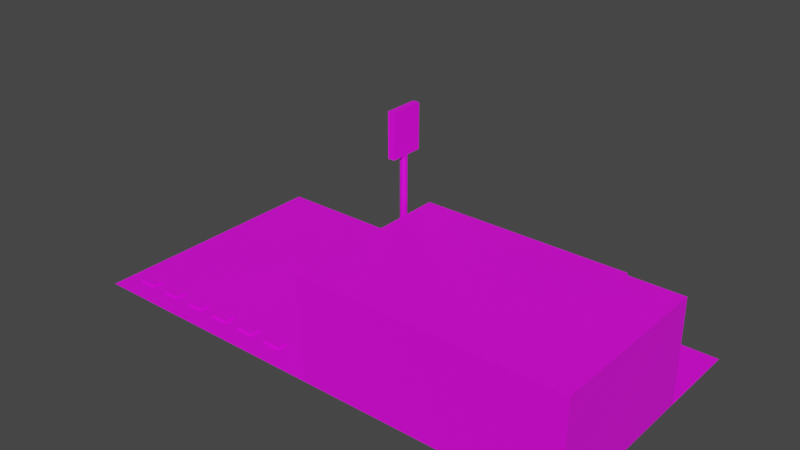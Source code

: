 # Source: convenienceStore.blend  (saved by Blender 3.1.7; exported with 4.5.12 LTS)
import bpy
from mathutils import Matrix  # noqa: F401  (used for matrix-valued properties, if any)

bpy.ops.wm.read_factory_settings(use_empty=True)
scene = bpy.context.scene
scene.name = 'Scene'

# ---- collections
col_collection = bpy.data.collections.new('Collection'); scene.collection.children.link(col_collection)

# ---- images (referenced by path relative to the original .blend; pixels are not part of the script)
import os
ASSET_DIR = os.environ.get("B2B_ASSET_DIR", "")  # directory of the original .blend (textures are referenced by path, not embedded)
HERE = os.path.dirname(os.path.abspath(__file__))  # packed textures are extracted next to this script under _unpacked/

def load_image(name, relpath, width, height, colorspace="sRGB"):
    """Load a texture the original file referenced (path relative to the .blend, or extracted next to this script)."""
    p = next((c for c in (os.path.join(HERE, relpath), os.path.join(ASSET_DIR, relpath)) if relpath and os.path.exists(c)), "")
    if p:
        img = bpy.data.images.load(p, check_existing=True)
        img.name = name
    else:  # same state as the original file: an image datablock whose file is absent (Cycles renders it pink)
        img = bpy.data.images.new(name, width, height)
        img.source = "FILE"
        img.filepath = "//" + (relpath or name)
    img.colorspace_settings.name = colorspace
    return img
img_004 = load_image('無題.004', '', 1024, 1024, 'sRGB')

# ---- materials (node trees are filled in below, after node groups)
mat_x = bpy.data.materials.new('マテリアル')
mat_x.use_transparent_shadow = False

# ---- material node trees
mat_x.use_nodes = True; mat_x.node_tree.nodes.clear()
_N = mat_x.node_tree.nodes; _L = mat_x.node_tree.links
n0 = _N.new('ShaderNodeBsdfPrincipled'); n0.name = 'Principled BSDF'; n0.location = (10, 300)
n0.distribution = 'GGX'
n0.subsurface_method = 'RANDOM_WALK_SKIN'
n0.inputs[3].default_value = 1.45
n0.inputs[27].default_value = (0.0, 0.0, 0.0, 1.0)
n0.inputs[28].default_value = 1.0
n1 = _N.new('ShaderNodeOutputMaterial'); n1.name = 'Material Output'; n1.location = (300, 300)
n2 = _N.new('ShaderNodeTexImage'); n2.name = '画像テクスチャ'; n2.location = (-280, 280)
n2.image = img_004
_L.new(n0.outputs[0], n1.inputs[0])
_L.new(n2.outputs[0], n0.inputs[0])
n1.is_active_output = True

# ---- world
world_world = bpy.data.worlds.new('World'); scene.world = world_world
world_world.use_nodes = True; world_world.node_tree.nodes.clear()
_N = world_world.node_tree.nodes; _L = world_world.node_tree.links
n0 = _N.new('ShaderNodeOutputWorld'); n0.name = 'World Output'; n0.location = (300, 300)
n1 = _N.new('ShaderNodeBackground'); n1.name = 'Background'; n1.location = (10, 300)
n1.inputs[0].default_value = (0.05088, 0.05088, 0.05088, 1.0)
_L.new(n1.outputs[0], n0.inputs[0])
n0.is_active_output = True
world_world.color = (0.05088, 0.05088, 0.05088)
world_world.use_sun_shadow = False
world_world.sun_shadow_jitter_overblur = 0.0

# ---- meshes
me_005 = bpy.data.meshes.new('立方体.005')
me_005.from_pydata([(-1.0, -1.0, -1.0), (-1.0, -1.0, 1.0), (-1.0, 1.0, -1.0), (-1.0, 1.0, 1.0), (1.0, -1.0, -1.0), (1.0, -1.0, 1.0), (1.0, 1.0, -1.0), (1.0, 1.0, 1.0), (11.0, -5.0, 0.0), (11.0, -5.0, 60.0), (11.0, 28.33, 0.0), (11.0, 28.33, 60.0), (41.0, -5.0, 0.0), (41.0, -5.0, 60.0), (41.0, 28.33, 0.0), (41.0, 28.33, 60.0), (11.0, -5.0, 45.0), (11.0, -5.0, 60.0), (10.6, -5.0, 45.0), (10.6, -5.0, 60.0), (11.0, 28.33, 45.0), (11.0, 28.33, 60.0), (10.6, 28.33, 45.0), (10.6, 28.33, 60.0), (10.6, 28.33, 45.0), (10.6, 28.33, 60.0), (10.6, 29.0, 45.0), (10.6, 29.0, 60.0), (34.6, 28.33, 45.0), (34.6, 28.33, 60.0), (34.6, 29.0, 45.0), (34.6, 29.0, 60.0), (-19.0, -5.0, 0.0), (41.0, -5.0, 0.0), (-19.0, 45.0, 0.0), (41.0, 45.0, 0.0), (9.0, 26.33, 0.0), (9.0, 26.33, 10.0), (9.156, 26.31, 0.0), (9.156, 26.31, 10.0), (9.306, 26.23, 0.0), (9.306, 26.23, 10.0), (9.444, 26.11, 0.0), (9.444, 26.11, 10.0), (9.566, 25.94, 0.0), (9.566, 25.94, 10.0), (9.665, 25.74, 0.0), (9.665, 25.74, 10.0), (9.739, 25.51, 0.0), (9.739, 25.51, 10.0), (9.785, 25.26, 0.0), (9.785, 25.26, 10.0), (9.8, 25.0, 0.0), (9.8, 25.0, 10.0), (9.785, 24.74, 0.0), (9.785, 24.74, 10.0), (9.739, 24.49, 0.0), (9.739, 24.49, 10.0), (9.665, 24.26, 0.0), (9.665, 24.26, 10.0), (9.566, 24.06, 0.0), (9.566, 24.06, 10.0), (9.444, 23.89, 0.0), (9.444, 23.89, 10.0), (9.306, 23.77, 0.0), (9.306, 23.77, 10.0), (9.156, 23.69, 0.0), (9.156, 23.69, 10.0), (9.0, 23.67, 0.0), (9.0, 23.67, 10.0), (8.844, 23.69, 0.0), (8.844, 23.69, 10.0), (8.694, 23.77, 0.0), (8.694, 23.77, 10.0), (8.556, 23.89, 0.0), (8.556, 23.89, 10.0), (8.434, 24.06, 0.0), (8.434, 24.06, 10.0), (8.335, 24.26, 0.0), (8.335, 24.26, 10.0), (8.261, 24.49, 0.0), (8.261, 24.49, 10.0), (8.215, 24.74, 0.0), (8.215, 24.74, 10.0), (8.2, 25.0, 0.0), (8.2, 25.0, 10.0), (8.215, 25.26, 0.0), (8.215, 25.26, 10.0), (8.261, 25.51, 0.0), (8.261, 25.51, 10.0), (8.335, 25.74, 0.0), (8.335, 25.74, 10.0), (8.434, 25.94, 0.0), (8.434, 25.94, 10.0), (8.556, 26.11, 0.0), (8.556, 26.11, 10.0), (8.694, 26.23, 0.0), (8.694, 26.23, 10.0), (8.844, 26.31, 0.0), (8.844, 26.31, 10.0), (9.0, 25.67, 10.0), (9.0, 25.67, 90.0), (9.078, 25.65, 10.0), (9.078, 25.65, 90.0), (9.153, 25.62, 10.0), (9.153, 25.62, 90.0), (9.222, 25.55, 10.0), (9.222, 25.55, 90.0), (9.283, 25.47, 10.0), (9.283, 25.47, 90.0), (9.333, 25.37, 10.0), (9.333, 25.37, 90.0), (9.37, 25.26, 10.0), (9.37, 25.26, 90.0), (9.392, 25.13, 10.0), (9.392, 25.13, 90.0), (9.4, 25.0, 10.0), (9.4, 25.0, 90.0), (9.392, 24.87, 10.0), (9.392, 24.87, 90.0), (9.37, 24.74, 10.0), (9.37, 24.74, 90.0), (9.333, 24.63, 10.0), (9.333, 24.63, 90.0), (9.283, 24.53, 10.0), (9.283, 24.53, 90.0), (9.222, 24.45, 10.0), (9.222, 24.45, 90.0), (9.153, 24.38, 10.0), (9.153, 24.38, 90.0), (9.078, 24.35, 10.0), (9.078, 24.35, 90.0), (9.0, 24.33, 10.0), (9.0, 24.33, 90.0), (8.922, 24.35, 10.0), (8.922, 24.35, 90.0), (8.847, 24.38, 10.0), (8.847, 24.38, 90.0), (8.778, 24.45, 10.0), (8.778, 24.45, 90.0), (8.717, 24.53, 10.0), (8.717, 24.53, 90.0), (8.667, 24.63, 10.0), (8.667, 24.63, 90.0), (8.63, 24.74, 10.0), (8.63, 24.74, 90.0), (8.608, 24.87, 10.0), (8.608, 24.87, 90.0), (8.6, 25.0, 10.0), (8.6, 25.0, 90.0), (8.608, 25.13, 10.0), (8.608, 25.13, 90.0), (8.63, 25.26, 10.0), (8.63, 25.26, 90.0), (8.667, 25.37, 10.0), (8.667, 25.37, 90.0), (8.717, 25.47, 10.0), (8.717, 25.47, 90.0), (8.778, 25.55, 10.0), (8.778, 25.55, 90.0), (8.847, 25.62, 10.0), (8.847, 25.62, 90.0), (8.922, 25.65, 10.0), (8.922, 25.65, 90.0), (8.6, 21.67, 90.0), (8.6, 21.67, 116.0), (8.6, 28.33, 90.0), (8.6, 28.33, 116.0), (9.4, 21.67, 90.0), (9.4, 21.67, 116.0), (9.4, 28.33, 90.0), (9.4, 28.33, 116.0), (-5.0, -1.0, -1.0), (-5.0, -1.0, 1.0), (-5.0, 1.0, -1.0), (-5.0, 1.0, 1.0), (-3.0, -1.0, -1.0), (-3.0, -1.0, 1.0), (-3.0, 1.0, -1.0), (-3.0, 1.0, 1.0), (3.0, -1.0, -1.0), (3.0, -1.0, 1.0), (3.0, 1.0, -1.0), (3.0, 1.0, 1.0), (5.0, -1.0, -1.0), (5.0, -1.0, 1.0), (5.0, 1.0, -1.0), (5.0, 1.0, 1.0), (-9.0, -1.0, -1.0), (-9.0, -1.0, 1.0), (-9.0, 1.0, -1.0), (-9.0, 1.0, 1.0), (-7.0, -1.0, -1.0), (-7.0, -1.0, 1.0), (-7.0, 1.0, -1.0), (-7.0, 1.0, 1.0), (-13.0, -1.0, -1.0), (-13.0, -1.0, 1.0), (-13.0, 1.0, -1.0), (-13.0, 1.0, 1.0), (-11.0, -1.0, -1.0), (-11.0, -1.0, 1.0), (-11.0, 1.0, -1.0), (-11.0, 1.0, 1.0), (-17.0, -1.0, -1.0), (-17.0, -1.0, 1.0), (-17.0, 1.0, -1.0), (-17.0, 1.0, 1.0), (-15.0, -1.0, -1.0), (-15.0, -1.0, 1.0), (-15.0, 1.0, -1.0), (-15.0, 1.0, 1.0)], [], [(0, 1, 3, 2), (2, 3, 7, 6), (6, 7, 5, 4), (4, 5, 1, 0), (2, 6, 4, 0), (7, 3, 1, 5), (8, 9, 11, 10), (10, 11, 15, 14), (14, 15, 13, 12), (12, 13, 9, 8), (10, 14, 12, 8), (15, 11, 9, 13), (16, 17, 19, 18), (18, 19, 23, 22), (22, 23, 21, 20), (20, 21, 17, 16), (18, 22, 20, 16), (23, 19, 17, 21), (24, 25, 27, 26), (26, 27, 31, 30), (30, 31, 29, 28), (28, 29, 25, 24), (26, 30, 28, 24), (31, 27, 25, 29), (32, 33, 35, 34), (36, 37, 39, 38), (38, 39, 41, 40), (40, 41, 43, 42), (42, 43, 45, 44), (44, 45, 47, 46), (46, 47, 49, 48), (48, 49, 51, 50), (50, 51, 53, 52), (52, 53, 55, 54), (54, 55, 57, 56), (56, 57, 59, 58), (58, 59, 61, 60), (60, 61, 63, 62), (62, 63, 65, 64), (64, 65, 67, 66), (66, 67, 69, 68), (68, 69, 71, 70), (70, 71, 73, 72), (72, 73, 75, 74), (74, 75, 77, 76), (76, 77, 79, 78), (78, 79, 81, 80), (80, 81, 83, 82), (82, 83, 85, 84), (84, 85, 87, 86), (86, 87, 89, 88), (88, 89, 91, 90), (90, 91, 93, 92), (92, 93, 95, 94), (94, 95, 97, 96), (39, 37, 99, 97, 95, 93, 91, 89, 87, 85, 83, 81, 79, 77, 75, 73, 71, 69, 67, 65, 63, 61, 59, 57, 55, 53, 51, 49, 47, 45, 43, 41), (96, 97, 99, 98), (98, 99, 37, 36), (36, 38, 40, 42, 44, 46, 48, 50, 52, 54, 56, 58, 60, 62, 64, 66, 68, 70, 72, 74, 76, 78, 80, 82, 84, 86, 88, 90, 92, 94, 96, 98), (100, 101, 103, 102), (102, 103, 105, 104), (104, 105, 107, 106), (106, 107, 109, 108), (108, 109, 111, 110), (110, 111, 113, 112), (112, 113, 115, 114), (114, 115, 117, 116), (116, 117, 119, 118), (118, 119, 121, 120), (120, 121, 123, 122), (122, 123, 125, 124), (124, 125, 127, 126), (126, 127, 129, 128), (128, 129, 131, 130), (130, 131, 133, 132), (132, 133, 135, 134), (134, 135, 137, 136), (136, 137, 139, 138), (138, 139, 141, 140), (140, 141, 143, 142), (142, 143, 145, 144), (144, 145, 147, 146), (146, 147, 149, 148), (148, 149, 151, 150), (150, 151, 153, 152), (152, 153, 155, 154), (154, 155, 157, 156), (156, 157, 159, 158), (158, 159, 161, 160), (103, 101, 163, 161, 159, 157, 155, 153, 151, 149, 147, 145, 143, 141, 139, 137, 135, 133, 131, 129, 127, 125, 123, 121, 119, 117, 115, 113, 111, 109, 107, 105), (160, 161, 163, 162), (162, 163, 101, 100), (100, 102, 104, 106, 108, 110, 112, 114, 116, 118, 120, 122, 124, 126, 128, 130, 132, 134, 136, 138, 140, 142, 144, 146, 148, 150, 152, 154, 156, 158, 160, 162), (164, 165, 167, 166), (166, 167, 171, 170), (170, 171, 169, 168), (168, 169, 165, 164), (166, 170, 168, 164), (171, 167, 165, 169), (172, 173, 175, 174), (174, 175, 179, 178), (178, 179, 177, 176), (176, 177, 173, 172), (174, 178, 176, 172), (179, 175, 173, 177), (180, 181, 183, 182), (182, 183, 187, 186), (186, 187, 185, 184), (184, 185, 181, 180), (182, 186, 184, 180), (187, 183, 181, 185), (188, 189, 191, 190), (190, 191, 195, 194), (194, 195, 193, 192), (192, 193, 189, 188), (190, 194, 192, 188), (195, 191, 189, 193), (196, 197, 199, 198), (198, 199, 203, 202), (202, 203, 201, 200), (200, 201, 197, 196), (198, 202, 200, 196), (203, 199, 197, 201), (204, 205, 207, 206), (206, 207, 211, 210), (210, 211, 209, 208), (208, 209, 205, 204), (206, 210, 208, 204), (211, 207, 205, 209)])
_uv = me_005.uv_layers.new(name='UVマップ')
_uv.uv.foreach_set('vector', [0.06124, 0.9183, 0.07375, 0.9183, 0.07375, 0.9308, 0.06124, 0.9308, 0.06124, 0.9308, 0.07375, 0.9308, 0.07375, 0.9434, 0.06124, 0.9434, 0.06124, 0.9434, 0.07375, 0.9434, 0.07375, 0.9559, 0.06124, 0.9559, 0.06124, 0.9559, 0.07375, 0.9559, 0.07375, 0.9684, 0.06124, 0.9684, 0.04873, 0.9434, 0.06124, 0.9434, 0.06124, 0.9559, 0.04873, 0.9559, 0.07375, 0.9434, 0.08626, 0.9434, 0.08626, 0.9559, 0.07375, 0.9559, 0.4709, 0.09869, 0.5152, 0.09869, 0.5152, 0.1431, 0.4709, 0.1431, 0.3627, 0.3829, 0.6127, 0.3829, 0.6127, 0.6329, 0.3627, 0.6329, 0.47, 0.08305, 0.5144, 0.08305, 0.5144, 0.1274, 0.47, 0.1274, 0.47, 0.1274, 0.5144, 0.1274, 0.5144, 0.1718, 0.47, 0.1718, 0.08987, 0.08837, 0.1394, 0.08837, 0.1394, 0.1379, 0.08987, 0.1379, 0.3666, 0.7362, 0.6166, 0.7362, 0.6166, 0.9862, 0.3666, 0.9862, 0.103, 0.09914, 0.1352, 0.09914, 0.1352, 0.1313, 0.103, 0.1313, 0.75, 0.75, 1.0, 0.75, 1.0, 1.0, 0.75, 1.0, 0.113, 0.1088, 0.1331, 0.1088, 0.1331, 0.1289, 0.113, 0.1289, 0.113, 0.1289, 0.1331, 0.1289, 0.1331, 0.149, 0.113, 0.149, 0.09285, 0.1088, 0.113, 0.1088, 0.113, 0.1289, 0.09285, 0.1289, 0.1331, 0.1088, 0.1532, 0.1088, 0.1532, 0.1289, 0.1331, 0.1289, 0.05485, 0.04414, 0.06774, 0.04414, 0.06774, 0.05704, 0.05485, 0.05704, 0.75, 0.75, 1.0, 0.75, 1.0, 1.0, 0.75, 1.0, 0.0553, 0.04973, 0.06728, 0.04973, 0.06728, 0.06171, 0.0553, 0.06171, 0.0553, 0.06171, 0.06728, 0.06171, 0.06728, 0.07369, 0.0553, 0.07369, 0.04333, 0.04973, 0.0553, 0.04973, 0.0553, 0.06171, 0.04333, 0.06171, 0.06728, 0.04973, 0.07926, 0.04973, 0.07926, 0.06171, 0.06728, 0.06171, 0.03931, 0.9167, 0.09258, 0.9167, 0.09258, 0.97, 0.03931, 0.97, 0.07922, 0.05895, 0.07922, 0.07998, 0.07791, 0.07998, 0.07791, 0.05895, 0.07791, 0.05895, 0.07791, 0.07998, 0.07659, 0.07998, 0.07659, 0.05895, 0.07659, 0.05895, 0.07659, 0.07998, 0.07528, 0.07998, 0.07528, 0.05895, 0.07528, 0.05895, 0.07528, 0.07998, 0.07396, 0.07998, 0.07396, 0.05895, 0.07396, 0.05895, 0.07396, 0.07998, 0.07265, 0.07998, 0.07265, 0.05895, 0.07265, 0.05895, 0.07265, 0.07998, 0.07134, 0.07998, 0.07134, 0.05895, 0.07134, 0.05895, 0.07134, 0.07998, 0.07002, 0.07998, 0.07002, 0.05895, 0.07002, 0.05895, 0.07002, 0.07998, 0.06871, 0.07998, 0.06871, 0.05895, 0.06871, 0.05895, 0.06871, 0.07998, 0.06739, 0.07998, 0.06739, 0.05895, 0.06739, 0.05895, 0.06739, 0.07998, 0.06608, 0.07998, 0.06608, 0.05895, 0.06608, 0.05895, 0.06608, 0.07998, 0.06477, 0.07998, 0.06477, 0.05895, 0.06477, 0.05895, 0.06477, 0.07998, 0.06345, 0.07998, 0.06345, 0.05895, 0.06345, 0.05895, 0.06345, 0.07998, 0.06214, 0.07998, 0.06214, 0.05895, 0.06214, 0.05895, 0.06214, 0.07998, 0.06082, 0.07998, 0.06082, 0.05895, 0.06082, 0.05895, 0.06082, 0.07998, 0.05951, 0.07998, 0.05951, 0.05895, 0.05951, 0.05895, 0.05951, 0.07998, 0.05819, 0.07998, 0.05819, 0.05895, 0.05819, 0.05895, 0.05819, 0.07998, 0.05688, 0.07998, 0.05688, 0.05895, 0.05688, 0.05895, 0.05688, 0.07998, 0.05557, 0.07998, 0.05557, 0.05895, 0.05557, 0.05895, 0.05557, 0.07998, 0.05425, 0.07998, 0.05425, 0.05895, 0.05425, 0.05895, 0.05425, 0.07998, 0.05294, 0.07998, 0.05294, 0.05895, 0.05294, 0.05895, 0.05294, 0.07998, 0.05162, 0.07998, 0.05162, 0.05895, 0.05162, 0.05895, 0.05162, 0.07998, 0.05031, 0.07998, 0.05031, 0.05895, 0.05031, 0.05895, 0.05031, 0.07998, 0.04899, 0.07998, 0.04899, 0.05895, 0.04899, 0.05895, 0.04899, 0.07998, 0.04768, 0.07998, 0.04768, 0.05895, 0.04768, 0.05895, 0.04768, 0.07998, 0.04637, 0.07998, 0.04637, 0.05895, 0.04637, 0.05895, 0.04637, 0.07998, 0.04505, 0.07998, 0.04505, 0.05895, 0.04505, 0.05895, 0.04505, 0.07998, 0.04374, 0.07998, 0.04374, 0.05895, 0.04374, 0.05895, 0.04374, 0.07998, 0.04242, 0.07998, 0.04242, 0.05895, 0.04242, 0.05895, 0.04242, 0.07998, 0.04111, 0.07998, 0.04111, 0.05895, 0.04111, 0.05895, 0.04111, 0.07998, 0.0398, 0.07998, 0.0398, 0.05895, 0.06055, 0.07946, 0.05778, 0.07973, 0.055, 0.07946, 0.05234, 0.07865, 0.04988, 0.07734, 0.04773, 0.07557, 0.04597, 0.07342, 0.04465, 0.07096, 0.04385, 0.0683, 0.04357, 0.06553, 0.04385, 0.06276, 0.04465, 0.06009, 0.04597, 0.05764, 0.04773, 0.05548, 0.04988, 0.05372, 0.05234, 0.0524, 0.055, 0.0516, 0.05778, 0.05132, 0.06055, 0.0516, 0.06321, 0.0524, 0.06567, 0.05372, 0.06782, 0.05548, 0.06959, 0.05764, 0.0709, 0.06009, 0.07171, 0.06276, 0.07198, 0.06553, 0.07171, 0.0683, 0.0709, 0.07096, 0.06959, 0.07342, 0.06782, 0.07557, 0.06567, 0.07734, 0.06321, 0.07865, 0.0398, 0.05895, 0.0398, 0.07998, 0.03848, 0.07998, 0.03848, 0.05895, 0.03848, 0.05895, 0.03848, 0.07998, 0.03717, 0.07998, 0.03717, 0.05895, 0.05706, 0.08024, 0.05993, 0.07996, 0.06269, 0.07912, 0.06524, 0.07776, 0.06746, 0.07593, 0.06929, 0.0737, 0.07065, 0.07116, 0.07149, 0.0684, 0.07177, 0.06553, 0.07149, 0.06266, 0.07065, 0.0599, 0.06929, 0.05735, 0.06746, 0.05512, 0.06524, 0.05329, 0.06269, 0.05194, 0.05993, 0.0511, 0.05706, 0.05082, 0.05419, 0.0511, 0.05143, 0.05194, 0.04889, 0.05329, 0.04666, 0.05512, 0.04483, 0.05735, 0.04347, 0.0599, 0.04263, 0.06266, 0.04235, 0.06553, 0.04263, 0.0684, 0.04347, 0.07116, 0.04483, 0.0737, 0.04666, 0.07593, 0.04889, 0.07776, 0.05143, 0.07912, 0.05419, 0.07996, 0.07813, 0.05994, 0.07813, 0.07522, 0.07717, 0.07522, 0.07717, 0.05994, 0.07717, 0.05994, 0.07717, 0.07522, 0.07622, 0.07522, 0.07622, 0.05994, 0.07622, 0.05994, 0.07622, 0.07522, 0.07526, 0.07522, 0.07526, 0.05994, 0.07526, 0.05994, 0.07526, 0.07522, 0.07431, 0.07522, 0.07431, 0.05994, 0.07431, 0.05994, 0.07431, 0.07522, 0.07335, 0.07522, 0.07335, 0.05994, 0.07335, 0.05994, 0.07335, 0.07522, 0.0724, 0.07522, 0.0724, 0.05994, 0.0724, 0.05994, 0.0724, 0.07522, 0.07144, 0.07522, 0.07144, 0.05994, 0.07144, 0.05994, 0.07144, 0.07522, 0.07049, 0.07522, 0.07049, 0.05994, 0.07049, 0.05994, 0.07049, 0.07522, 0.06953, 0.07522, 0.06953, 0.05994, 0.06953, 0.05994, 0.06953, 0.07522, 0.06858, 0.07522, 0.06858, 0.05994, 0.06858, 0.05994, 0.06858, 0.07522, 0.06762, 0.07522, 0.06762, 0.05994, 0.06762, 0.05994, 0.06762, 0.07522, 0.06667, 0.07522, 0.06667, 0.05994, 0.06667, 0.05994, 0.06667, 0.07522, 0.06571, 0.07522, 0.06571, 0.05994, 0.06571, 0.05994, 0.06571, 0.07522, 0.06476, 0.07522, 0.06476, 0.05994, 0.06476, 0.05994, 0.06476, 0.07522, 0.0638, 0.07522, 0.0638, 0.05994, 0.0638, 0.05994, 0.0638, 0.07522, 0.06284, 0.07522, 0.06284, 0.05994, 0.06284, 0.05994, 0.06284, 0.07522, 0.06189, 0.07522, 0.06189, 0.05994, 0.06189, 0.05994, 0.06189, 0.07522, 0.06093, 0.07522, 0.06093, 0.05994, 0.06093, 0.05994, 0.06093, 0.07522, 0.05998, 0.07522, 0.05998, 0.05994, 0.05998, 0.05994, 0.05998, 0.07522, 0.05902, 0.07522, 0.05902, 0.05994, 0.05902, 0.05994, 0.05902, 0.07522, 0.05807, 0.07522, 0.05807, 0.05994, 0.05807, 0.05994, 0.05807, 0.07522, 0.05711, 0.07522, 0.05711, 0.05994, 0.05711, 0.05994, 0.05711, 0.07522, 0.05616, 0.07522, 0.05616, 0.05994, 0.05616, 0.05994, 0.05616, 0.07522, 0.0552, 0.07522, 0.0552, 0.05994, 0.0552, 0.05994, 0.0552, 0.07522, 0.05425, 0.07522, 0.05425, 0.05994, 0.05425, 0.05994, 0.05425, 0.07522, 0.05329, 0.07522, 0.05329, 0.05994, 0.05329, 0.05994, 0.05329, 0.07522, 0.05234, 0.07522, 0.05234, 0.05994, 0.05234, 0.05994, 0.05234, 0.07522, 0.05138, 0.07522, 0.05138, 0.05994, 0.05138, 0.05994, 0.05138, 0.07522, 0.05043, 0.07522, 0.05043, 0.05994, 0.05043, 0.05994, 0.05043, 0.07522, 0.04947, 0.07522, 0.04947, 0.05994, 0.05663, 0.05949, 0.0552, 0.05964, 0.05377, 0.05949, 0.0524, 0.05908, 0.05113, 0.0584, 0.05002, 0.05749, 0.0491, 0.05637, 0.04843, 0.05511, 0.04801, 0.05373, 0.04787, 0.0523, 0.04801, 0.05087, 0.04843, 0.04949, 0.0491, 0.04822, 0.05002, 0.04711, 0.05113, 0.0462, 0.0524, 0.04552, 0.05377, 0.0451, 0.0552, 0.04496, 0.05663, 0.0451, 0.05801, 0.04552, 0.05928, 0.0462, 0.06039, 0.04711, 0.0613, 0.04822, 0.06198, 0.04949, 0.0624, 0.05087, 0.06254, 0.0523, 0.0624, 0.05373, 0.06198, 0.05511, 0.0613, 0.05637, 0.06039, 0.05749, 0.05928, 0.0584, 0.05801, 0.05908, 0.04947, 0.05994, 0.04947, 0.07522, 0.04852, 0.07522, 0.04852, 0.05994, 0.04852, 0.05994, 0.04852, 0.07522, 0.04756, 0.07522, 0.04756, 0.05994, 0.07049, 0.05964, 0.07192, 0.05949, 0.07329, 0.05908, 0.07456, 0.0584, 0.07567, 0.05749, 0.07659, 0.05637, 0.07726, 0.05511, 0.07768, 0.05373, 0.07782, 0.0523, 0.07768, 0.05087, 0.07726, 0.04949, 0.07659, 0.04822, 0.07567, 0.04711, 0.07456, 0.0462, 0.07329, 0.04552, 0.07192, 0.0451, 0.07049, 0.04496, 0.06906, 0.0451, 0.06768, 0.04552, 0.06641, 0.0462, 0.0653, 0.04711, 0.06439, 0.04822, 0.06371, 0.04949, 0.06329, 0.05087, 0.06315, 0.0523, 0.06329, 0.05373, 0.06371, 0.05511, 0.06439, 0.05637, 0.0653, 0.05749, 0.06641, 0.0584, 0.06768, 0.05908, 0.06906, 0.05949, 0.75, -5.826e-06, 1.0, -5.826e-06, 1.0, 0.25, 0.75, 0.25, 0.05372, 0.05372, 0.08691, 0.05372, 0.08691, 0.08691, 0.05372, 0.08691, 0.75, -4.628e-06, 1.0, -4.628e-06, 1.0, 0.25, 0.75, 0.25, 0.05518, 0.06641, 0.06592, 0.06641, 0.06592, 0.07714, 0.05518, 0.07714, 0.04444, 0.05567, 0.05518, 0.05567, 0.05518, 0.06641, 0.04444, 0.06641, 0.06592, 0.05567, 0.07665, 0.05567, 0.07665, 0.06641, 0.06592, 0.06641, 0.06124, 0.9183, 0.07375, 0.9183, 0.07375, 0.9308, 0.06124, 0.9308, 0.06124, 0.9308, 0.07375, 0.9308, 0.07375, 0.9434, 0.06124, 0.9434, 0.06124, 0.9434, 0.07375, 0.9434, 0.07375, 0.9559, 0.06124, 0.9559, 0.06124, 0.9559, 0.07375, 0.9559, 0.07375, 0.9684, 0.06124, 0.9684, 0.04873, 0.9434, 0.06124, 0.9434, 0.06124, 0.9559, 0.04873, 0.9559, 0.07375, 0.9434, 0.08626, 0.9434, 0.08626, 0.9559, 0.07375, 0.9559, 0.06124, 0.9183, 0.07375, 0.9183, 0.07375, 0.9308, 0.06124, 0.9308, 0.06124, 0.9308, 0.07375, 0.9308, 0.07375, 0.9434, 0.06124, 0.9434, 0.06124, 0.9434, 0.07375, 0.9434, 0.07375, 0.9559, 0.06124, 0.9559, 0.06124, 0.9559, 0.07375, 0.9559, 0.07375, 0.9684, 0.06124, 0.9684, 0.04873, 0.9434, 0.06124, 0.9434, 0.06124, 0.9559, 0.04873, 0.9559, 0.07375, 0.9434, 0.08626, 0.9434, 0.08626, 0.9559, 0.07375, 0.9559, 0.06124, 0.9183, 0.07375, 0.9183, 0.07375, 0.9308, 0.06124, 0.9308, 0.06124, 0.9308, 0.07375, 0.9308, 0.07375, 0.9434, 0.06124, 0.9434, 0.06124, 0.9434, 0.07375, 0.9434, 0.07375, 0.9559, 0.06124, 0.9559, 0.06124, 0.9559, 0.07375, 0.9559, 0.07375, 0.9684, 0.06124, 0.9684, 0.04873, 0.9434, 0.06124, 0.9434, 0.06124, 0.9559, 0.04873, 0.9559, 0.07375, 0.9434, 0.08626, 0.9434, 0.08626, 0.9559, 0.07375, 0.9559, 0.06124, 0.9183, 0.07375, 0.9183, 0.07375, 0.9308, 0.06124, 0.9308, 0.06124, 0.9308, 0.07375, 0.9308, 0.07375, 0.9434, 0.06124, 0.9434, 0.06124, 0.9434, 0.07375, 0.9434, 0.07375, 0.9559, 0.06124, 0.9559, 0.06124, 0.9559, 0.07375, 0.9559, 0.07375, 0.9684, 0.06124, 0.9684, 0.04873, 0.9434, 0.06124, 0.9434, 0.06124, 0.9559, 0.04873, 0.9559, 0.07375, 0.9434, 0.08626, 0.9434, 0.08626, 0.9559, 0.07375, 0.9559, 0.06124, 0.9183, 0.07375, 0.9183, 0.07375, 0.9308, 0.06124, 0.9308, 0.06124, 0.9308, 0.07375, 0.9308, 0.07375, 0.9434, 0.06124, 0.9434, 0.06124, 0.9434, 0.07375, 0.9434, 0.07375, 0.9559, 0.06124, 0.9559, 0.06124, 0.9559, 0.07375, 0.9559, 0.07375, 0.9684, 0.06124, 0.9684, 0.04873, 0.9434, 0.06124, 0.9434, 0.06124, 0.9559, 0.04873, 0.9559, 0.07375, 0.9434, 0.08626, 0.9434, 0.08626, 0.9559, 0.07375, 0.9559])
me_005.materials.append(mat_x)
me_005.use_remesh_fix_poles = True
me_005.use_remesh_preserve_attributes = False
me_005.update()

# ---- objects
ob_005 = bpy.data.objects.new('立方体.005', me_005)

# ---- transforms, parenting, visibility, modifiers, constraints
ob_005.location = (-13.0, -3.5, 0.0)
ob_005.scale = (0.5, 0.3, 0.1)

# ---- collection membership
col_collection.objects.link(ob_005)

# ---- scene / render settings (as saved in the file)
scene.frame_start = 1; scene.frame_end = 250; scene.frame_set(1)
scene.render.engine = 'BLENDER_EEVEE_NEXT'
scene.cycles.sampling_pattern = 'TABULATED_SOBOL'
scene.cycles.use_light_tree = False
scene.view_settings.view_transform = 'Filmic'
bpy.context.view_layer.update()

# ---- added for rendering (the .blend has no active camera and no usable light): camera, sun
cam_auto = bpy.data.cameras.new('AutoCamera')
cam_auto.lens = 50.0
cam_auto.sensor_width = 36.0
cam_auto.clip_end = 1000.0
ob_auto_camera = bpy.data.objects.new('AutoCamera', cam_auto)
scene.collection.objects.link(ob_auto_camera)
ob_auto_camera.location = (25.3668, -36.9402, 32.0435)
ob_auto_camera.rotation_euler = (1.09748, -7.21219e-08, 0.694738)
scene.camera = ob_auto_camera
light_auto_sun = bpy.data.lights.new('AutoSun', 'SUN')
light_auto_sun.energy = 3.0
light_auto_sun.angle = 0.0523599
ob_auto_sun = bpy.data.objects.new('AutoSun', light_auto_sun)
scene.collection.objects.link(ob_auto_sun)
ob_auto_sun.rotation_euler = (0.872665, 0.174533, 0.523599)
bpy.context.view_layer.update()
